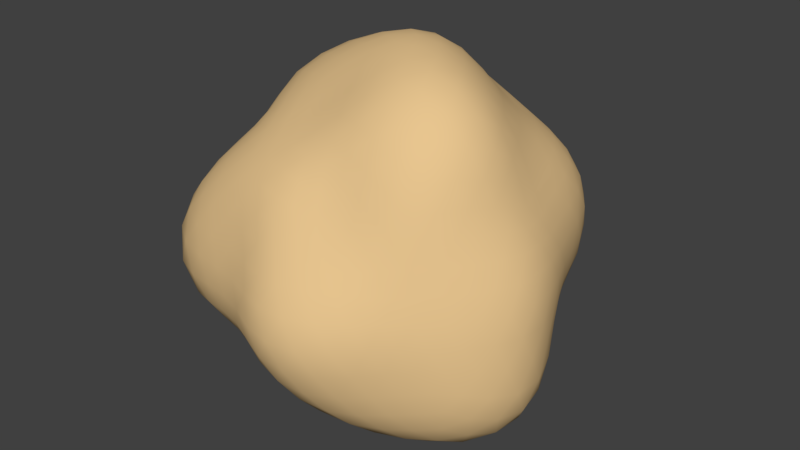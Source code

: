 # Source: boulder.blend  (saved by Blender 2.79.0; exported with 4.5.12 LTS)
import bpy
from mathutils import Matrix  # noqa: F401  (used for matrix-valued properties, if any)

bpy.ops.wm.read_factory_settings(use_empty=True)
scene = bpy.context.scene
scene.name = 'Scene'

# ---- collections
col_collection_1 = bpy.data.collections.new('Collection 1'); scene.collection.children.link(col_collection_1)

# ---- materials (node trees are filled in below, after node groups)
mat_boulder = bpy.data.materials.new('boulder')
mat_boulder.alpha_threshold = 0.0
mat_boulder.use_transparent_shadow = False
mat_boulder.diffuse_color = (0.8, 0.5555, 0.2746, 1.0)
mat_boulder.roughness = 0.5

# ---- material node trees

# ---- world
world_world = bpy.data.worlds.new('World'); scene.world = world_world
world_world.color = (0.05088, 0.05088, 0.05088)
world_world.use_sun_shadow = False
world_world.sun_shadow_jitter_overblur = 0.0
world_world.cycles.sampling_method = 'MANUAL'

# ---- meshes
me_boulder = bpy.data.meshes.new('boulder')
me_boulder.from_pydata([(0.0, 0.0, -1.017), (0.7725, -0.5612, -0.4774), (-0.2583, -0.7951, -0.418), (-0.7879, 0.0, -0.3939), (-0.2875, 0.8848, -0.4652), (0.6526, 0.4742, -0.4033), (0.2333, -0.718, 0.3775), (-0.6948, -0.5048, 0.4294), (-0.7006, 0.509, 0.433), (0.277, 0.8524, 0.4482), (0.8081, 0.0, 0.404), (0.0, 0.0, 1.035), (-0.2332, -0.7178, -0.4976), (-0.2022, -0.6223, -0.5706), (-0.1689, -0.5199, -0.6397), (-0.1371, -0.4221, -0.7181), (-0.1065, -0.3279, -0.8151), (-0.07331, -0.2256, -0.9148), (-0.03649, -0.1123, -0.9835), (0.09651, -0.07012, -0.9932), (0.2008, -0.1459, -0.9565), (0.3148, -0.2287, -0.9196), (0.4434, -0.3221, -0.8868), (0.5739, -0.4169, -0.8307), (0.6778, -0.4924, -0.7315), (0.7412, -0.5385, -0.6048), (0.6674, -0.6316, -0.4987), (0.5494, -0.7042, -0.5188), (0.4193, -0.779, -0.538), (0.2734, -0.8413, -0.5467), (0.1176, -0.8686, -0.533), (-0.0294, -0.8565, -0.4979), (-0.154, -0.8234, -0.4546), (0.7023, 0.3829, -0.434), (0.7764, 0.2821, -0.4799), (0.8631, 0.1567, -0.5334), (0.9353, -1.752e-08, -0.5781), (0.9633, -0.1748, -0.5953), (0.9279, -0.3367, -0.5735), (0.8554, -0.4658, -0.5287), (0.09854, 0.07159, -1.014), (0.207, 0.1504, -0.986), (0.3199, 0.2324, -0.9345), (0.4275, 0.3106, -0.855), (0.5138, 0.3733, -0.7436), (0.5711, 0.4149, -0.6159), (0.612, 0.4446, -0.4987), (-0.7196, 0.0, -0.4743), (-0.6488, 0.0, -0.5658), (-0.5755, 0.0, -0.6736), (-0.491, 0.0, -0.7945), (-0.3844, 0.0, -0.9085), (-0.2564, 0.0, -0.9879), (-0.1222, 0.0, -1.017), (-0.3479, -0.7327, -0.4401), (-0.4517, -0.6691, -0.4689), (-0.5699, -0.5963, -0.5016), (-0.6838, -0.4968, -0.5224), (-0.7597, -0.3657, -0.5127), (-0.7845, -0.2254, -0.4741), (-0.7852, -0.1019, -0.4296), (-0.2658, 0.818, -0.5676), (-0.2383, 0.7334, -0.673), (-0.2047, 0.6299, -0.7755), (-0.1657, 0.5099, -0.8676), (-0.1238, 0.3812, -0.9471), (-0.08049, 0.2477, -1.004), (-0.03812, 0.1173, -1.026), (-0.7561, 0.09802, -0.4137), (-0.7303, 0.2096, -0.4413), (-0.7024, 0.338, -0.474), (-0.657, 0.4774, -0.5019), (-0.5836, 0.6106, -0.5136), (-0.4861, 0.7197, -0.5045), (-0.3845, 0.8092, -0.4862), (-0.1703, 0.912, -0.5035), (-0.03119, 0.9129, -0.5306), (0.1183, 0.8738, -0.5362), (0.2618, 0.8058, -0.5237), (0.3903, 0.725, -0.5007), (0.4981, 0.6382, -0.4702), (0.5836, 0.5518, -0.4358), (0.853, -0.06407, 0.3279), (0.8999, -0.1388, 0.2364), (0.9329, -0.2215, 0.1256), (0.9392, -0.3052, -8.759e-09), (0.92, -0.3838, -0.1306), (0.8831, -0.4543, -0.2576), (0.8364, -0.5164, -0.3764), (0.7228, 0.4465, -0.3257), (0.7874, 0.4053, -0.2299), (0.834, 0.348, -0.1185), (0.8673, 0.2818, 8.759e-09), (0.8794, 0.2087, 0.1185), (0.8667, 0.1336, 0.2277), (0.8384, 0.06295, 0.3223), (0.1902, -0.7797, 0.3078), (0.1394, -0.8573, 0.2256), (0.07617, -0.9373, 0.1232), (-8.759e-09, -0.9927, -8.759e-09), (-0.08103, -0.9977, -0.1311), (-0.154, -0.9479, -0.2492), (-0.2131, -0.8742, -0.3448), (0.7262, -0.616, -0.3648), (0.6702, -0.6648, -0.245), (0.6107, -0.7114, -0.1229), (0.5418, -0.7457, 8.759e-09), (0.4638, -0.7613, 0.1169), (0.3814, -0.7562, 0.22), (0.3026, -0.7382, 0.306), (-0.7906, -0.4882, 0.356), (-0.8898, -0.4578, 0.2596), (-0.9764, -0.4073, 0.1385), (-1.025, -0.3329, -8.759e-09), (-1.01, -0.2399, -0.136), (-0.9404, -0.1451, -0.2469), (-0.8585, -0.0645, -0.33), (-0.3382, -0.8245, -0.3415), (-0.4287, -0.8497, -0.247), (-0.5189, -0.8515, -0.1306), (-0.5991, -0.8245, 8.759e-09), (-0.6621, -0.7713, 0.1331), (-0.6984, -0.6929, 0.2552), (-0.7062, -0.599, 0.3548), (-0.6798, 0.5765, 0.3416), (-0.6609, 0.6556, 0.2416), (-0.6362, 0.7411, 0.128), (-0.5943, 0.8179, -8.759e-09), (-0.5305, 0.8706, -0.1335), (-0.4491, 0.8901, -0.2586), (-0.3667, 0.8937, -0.37), (-0.8352, 0.0627, -0.3211), (-0.8845, 0.1364, -0.2323), (-0.9175, 0.2178, -0.1236), (-0.9193, 0.2987, 8.759e-09), (-0.8907, 0.3716, 0.1265), (-0.8369, 0.4306, 0.2443), (-0.7698, 0.4754, 0.3467), (0.3632, 0.8852, 0.3665), (0.4576, 0.9069, 0.2635), (0.5466, 0.897, 0.1375), (0.6151, 0.8466, -8.759e-09), (0.6593, 0.768, -0.1326), (0.677, 0.6717, -0.2475), (0.6636, 0.5627, -0.3335), (-0.2359, 0.9684, -0.3817), (-0.1719, 1.059, -0.2781), (-0.09176, 1.131, -0.1485), (8.759e-09, 1.14, 8.759e-09), (0.08864, 1.092, 0.1434), (0.1651, 1.017, 0.2671), (0.2275, 0.9339, 0.3682), (0.8013, -0.104, 0.4385), (0.7766, -0.2231, 0.4693), (0.7272, -0.35, 0.4908), (0.6503, -0.4725, 0.4968), (0.5463, -0.5717, 0.4808), (0.4288, -0.6352, 0.4452), (0.3217, -0.678, 0.4072), (0.1376, -0.7339, 0.4051), (0.02605, -0.7514, 0.4367), (-0.1015, -0.7511, 0.4609), (-0.2337, -0.7194, 0.4675), (-0.3656, -0.6789, 0.4689), (-0.4908, -0.6288, 0.4633), (-0.6027, -0.57, 0.4502), (-0.7293, -0.3976, 0.4507), (-0.7558, -0.2747, 0.4671), (-0.7902, -0.1436, 0.4883), (-0.8355, 1.752e-08, 0.5164), (-0.8515, 0.1547, 0.5263), (-0.8236, 0.2992, 0.509), (-0.7657, 0.4172, 0.4732), (-0.612, 0.5789, 0.4572), (-0.5114, 0.6553, 0.4829), (-0.3979, 0.739, 0.5104), (-0.2647, 0.8147, 0.5294), (-0.1173, 0.8664, 0.5316), (0.03007, 0.8777, 0.5102), (0.1622, 0.8677, 0.4791), (0.3726, 0.7842, 0.4712), (0.4706, 0.6968, 0.4884), (0.5652, 0.5914, 0.4975), (0.6457, 0.4691, 0.4933), (0.7045, 0.339, 0.4754), (0.7469, 0.2144, 0.4514), (0.7804, 0.1013, 0.427), (0.03729, -0.1148, 1.005), (0.07647, -0.2353, 0.9539), (0.1155, -0.3555, 0.8837), (0.1515, -0.4661, 0.793), (0.1801, -0.5543, 0.6822), (0.2012, -0.6194, 0.5679), (0.2183, -0.6719, 0.4656), (0.7646, 0.0, 0.5041), (0.7151, 0.0, 0.6239), (0.6432, 0.0, 0.7531), (0.5416, 0.0, 0.8763), (0.4106, 0.0, 0.9704), (0.266, 0.0, 1.025), (0.1254, 0.0, 1.043), (-0.09603, -0.06977, 0.9885), (-0.1928, -0.1401, 0.919), (-0.2857, -0.2075, 0.8348), (-0.3755, -0.2728, 0.7509), (-0.4654, -0.3381, 0.6733), (-0.5477, -0.3979, 0.5905), (-0.6239, -0.4533, 0.5085), (-0.1003, 0.07288, 1.031), (-0.2113, 0.1535, 1.007), (-0.3273, 0.2378, 0.956), (-0.4395, 0.3193, 0.8791), (-0.5376, 0.3906, 0.7781), (-0.6148, 0.4467, 0.6632), (-0.6666, 0.4843, 0.5436), (0.03905, 0.1202, 1.051), (0.08188, 0.252, 1.021), (0.1227, 0.3775, 0.938), (0.1573, 0.4842, 0.8237), (0.1887, 0.5806, 0.7147), (0.2221, 0.6836, 0.6272), (0.2522, 0.7762, 0.5383), (0.1755, 0.1275, 1.032), (0.3182, 0.1311, 0.9769), (0.2209, 0.2596, 0.9677), (0.4532, 0.1303, 0.8865), (0.3557, 0.2584, 0.8795), (0.2552, 0.378, 0.8574), (0.5683, 0.1253, 0.772), (0.478, 0.2512, 0.7735), (0.3802, 0.3707, 0.7606), (0.2818, 0.4799, 0.7383), (0.66, 0.118, 0.6507), (0.587, 0.2416, 0.6653), (0.5007, 0.3638, 0.6674), (0.4059, 0.4774, 0.6567), (0.3115, 0.5825, 0.641), (0.7285, 0.1096, 0.5329), (0.6789, 0.2297, 0.5576), (0.6144, 0.3557, 0.5756), (0.5329, 0.4786, 0.5807), (0.4392, 0.5893, 0.572), (0.3454, 0.6909, 0.5589), (-0.06743, 0.2075, 1.038), (-0.02682, 0.3485, 0.992), (-0.1827, 0.297, 0.9896), (0.01629, 0.4761, 0.8954), (-0.1427, 0.4392, 0.9235), (-0.2976, 0.3815, 0.9093), (0.05702, 0.5858, 0.7808), (-0.09734, 0.5675, 0.8246), (-0.2542, 0.515, 0.8226), (-0.4036, 0.4553, 0.8072), (0.09578, 0.6948, 0.6808), (-0.05281, 0.6884, 0.7238), (-0.2084, 0.6414, 0.7275), (-0.3564, 0.579, 0.7128), (-0.4935, 0.5138, 0.6916), (0.1315, 0.7918, 0.5809), (-0.009858, 0.7989, 0.6222), (-0.1649, 0.7708, 0.6394), (-0.3127, 0.7048, 0.6254), (-0.4447, 0.6281, 0.5991), (-0.5633, 0.5548, 0.5722), (-0.2061, 0.0, 0.9819), (-0.3277, 0.07933, 0.9571), (-0.3111, -0.07542, 0.9094), (-0.4538, 0.1648, 0.9075), (-0.4417, -1.567e-08, 0.8836), (-0.4105, -0.1493, 0.8213), (-0.5721, 0.2493, 0.828), (-0.5756, 0.08362, 0.833), (-0.5465, -0.07945, 0.7909), (-0.503, -0.2196, 0.7281), (-0.6677, 0.3233, 0.7203), (-0.6943, 0.1681, 0.749), (-0.6788, -1.662e-08, 0.7323), (-0.6322, -0.1532, 0.6818), (-0.5868, -0.2845, 0.6328), (-0.7311, 0.3794, 0.5963), (-0.7782, 0.2422, 0.6347), (-0.784, 0.08136, 0.6394), (-0.7458, -0.07743, 0.6081), (-0.6945, -0.2164, 0.5661), (-0.6582, -0.3419, 0.5365), (-0.06063, -0.1866, 0.9357), (-0.1566, -0.2541, 0.8485), (-0.02318, -0.3039, 0.8663), (-0.2498, -0.3196, 0.763), (-0.1195, -0.3677, 0.774), (0.01469, -0.4204, 0.7912), (-0.3441, -0.3876, 0.6875), (-0.2149, -0.4349, 0.6949), (-0.08285, -0.484, 0.7034), (0.05161, -0.5271, 0.7025), (-0.438, -0.4555, 0.6132), (-0.3118, -0.506, 0.6228), (-0.1792, -0.5516, 0.6254), (-0.0452, -0.5925, 0.6226), (0.08476, -0.6121, 0.5995), (-0.5241, -0.516, 0.532), (-0.4058, -0.5728, 0.5461), (-0.2757, -0.6212, 0.5508), (-0.1415, -0.6621, 0.5487), (-0.008137, -0.684, 0.532), (0.1133, -0.6799, 0.4983), (0.1733, -0.1259, 1.02), (0.2214, -0.2602, 0.9696), (0.328, -0.1352, 1.007), (0.2635, -0.3902, 0.8851), (0.3843, -0.2792, 0.9498), (0.4844, -0.1394, 0.9474), (0.293, -0.4986, 0.7672), (0.4223, -0.4116, 0.8445), (0.5396, -0.2838, 0.8731), (0.6149, -0.1359, 0.8355), (0.3082, -0.5765, 0.6343), (0.4372, -0.514, 0.7074), (0.564, -0.4098, 0.7521), (0.6564, -0.2704, 0.7443), (0.7036, -0.126, 0.6939), (0.3159, -0.6324, 0.5111), (0.4358, -0.5848, 0.5676), (0.5621, -0.5048, 0.6127), (0.6637, -0.3843, 0.622), (0.7276, -0.2463, 0.598), (0.7579, -0.1141, 0.5545), (0.8085, 0.1743, 0.3409), (0.8333, 0.2555, 0.2407), (0.7769, 0.3007, 0.3628), (0.8404, 0.3384, 0.1247), (0.8008, 0.395, 0.2569), (0.7362, 0.4416, 0.3852), (0.8234, 0.4152, -0.0001782), (0.8035, 0.4871, 0.1329), (0.756, 0.5492, 0.2727), (0.6718, 0.5848, 0.3996), (0.7875, 0.482, -0.1242), (0.7798, 0.5666, -8.59e-05), (0.7482, 0.6451, 0.1397), (0.6782, 0.6957, 0.2794), (0.5785, 0.7099, 0.3986), (0.7358, 0.5346, -0.2391), (0.7362, 0.6293, -0.1301), (0.7112, 0.7169, 2.251e-05), (0.6564, 0.7836, 0.1408), (0.5723, 0.815, 0.2748), (0.4712, 0.8095, 0.3858), (0.09608, 0.947, 0.3921), (0.01643, 1.022, 0.2822), (-0.05251, 0.9444, 0.4116), (-0.07489, 1.081, 0.1493), (-0.1447, 0.9952, 0.2892), (-0.2084, 0.9055, 0.4167), (-0.1696, 1.098, 0.0002532), (-0.2397, 1.019, 0.1482), (-0.3006, 0.9252, 0.2839), (-0.354, 0.8322, 0.4056), (-0.2533, 1.057, -0.1455), (-0.3275, 1.008, 0.000142), (-0.3883, 0.9253, 0.142), (-0.4382, 0.8335, 0.2708), (-0.4797, 0.7436, 0.3852), (-0.3173, 0.9764, -0.2693), (-0.3986, 0.9612, -0.1395), (-0.4671, 0.9079, 4.764e-05), (-0.5188, 0.8285, 0.1346), (-0.5577, 0.7417, 0.2562), (-0.5866, 0.6558, 0.3626), (-0.8339, 0.3679, 0.3755), (-0.889, 0.3051, 0.2595), (-0.8825, 0.2336, 0.3974), (-0.9244, 0.2315, 0.1312), (-0.9217, 0.1581, 0.269), (-0.8953, 0.07899, 0.4031), (-0.9403, 0.1529, -0.0001083), (-0.9475, 0.07909, 0.1345), (-0.927, -8.034e-08, 0.2705), (-0.8704, -0.07683, 0.392), (-0.9368, 0.07419, -0.1263), (-0.9673, -3.608e-07, -7.722e-05), (-0.9622, -0.0803, 0.1366), (-0.9131, -0.1567, 0.2665), (-0.8386, -0.2221, 0.3778), (-0.9056, -4.046e-07, -0.238), (-0.9709, -0.07686, -0.1308), (-0.998, -0.1621, 2.682e-05), (-0.974, -0.2437, 0.1383), (-0.9082, -0.3115, 0.265), (-0.821, -0.3622, 0.3697), (-0.5942, -0.6643, 0.3673), (-0.5625, -0.7481, 0.2584), (-0.463, -0.7175, 0.3719), (-0.5074, -0.8101, 0.1316), (-0.4141, -0.7873, 0.2559), (-0.3231, -0.7594, 0.3704), (-0.4393, -0.8537, -9.193e-05), (-0.3525, -0.8396, 0.1288), (-0.2666, -0.8204, 0.2518), (-0.1825, -0.7936, 0.3656), (-0.3662, -0.8828, -0.1284), (-0.2887, -0.8884, -0.0001576), (-0.2064, -0.8782, 0.1276), (-0.1246, -0.8589, 0.2497), (-0.04496, -0.8157, 0.3559), (-0.2886, -0.8883, -0.2454), (-0.223, -0.9308, -0.1286), (-0.1459, -0.9458, -9.896e-05), (-0.06385, -0.9278, 0.128), (0.01458, -0.8737, 0.2413), (0.08205, -0.8024, 0.3325), (0.4015, -0.6909, 0.3294), (0.4861, -0.6933, 0.2338), (0.515, -0.6325, 0.3553), (0.5691, -0.6799, 0.122), (0.598, -0.6139, 0.2466), (0.6269, -0.5459, 0.3731), (0.6504, -0.6558, -0.000176), (0.6811, -0.5874, 0.1272), (0.7056, -0.5127, 0.2546), (0.7214, -0.4327, 0.3775), (0.7252, -0.6199, -0.1282), (0.763, -0.5544, -0.0001372), (0.7876, -0.4775, 0.1302), (0.7978, -0.3936, 0.2559), (0.7917, -0.3065, 0.3697), (0.7845, -0.57, -0.2546), (0.832, -0.5093, -0.131), (0.863, -0.4353, -7.889e-05), (0.8751, -0.3525, 0.1299), (0.8642, -0.2651, 0.2495), (0.8353, -0.1803, 0.3522), (0.3161, 0.9729, 0.2683), (0.4105, 0.99, 0.1435), (0.2535, 1.058, 0.1456), (0.4949, 0.9622, -0.0001878), (0.3445, 1.06, -0.0002737), (0.1738, 1.124, -0.0003149), (0.5578, 0.8912, -0.1448), (0.4228, 1.008, -0.1547), (0.2586, 1.099, -0.1598), (0.07945, 1.145, -0.1581), (0.5929, 0.7888, -0.2724), (0.4755, 0.9048, -0.2939), (0.3272, 1.007, -0.3088), (0.1568, 1.077, -0.3128), (-0.01733, 1.095, -0.3022), (0.5927, 0.6627, -0.3663), (0.4951, 0.7676, -0.3976), (0.3687, 0.8671, -0.4225), (0.219, 0.9512, -0.4376), (0.05591, 1.002, -0.4367), (-0.1018, 1.006, -0.4163), (-0.756, 0.5492, 0.2455), (-0.7447, 0.6366, 0.1316), (-0.8325, 0.5096, 0.1311), (-0.7192, 0.7248, -4.822e-05), (-0.8247, 0.5992, -4.618e-05), (-0.8886, 0.4483, 1.067e-05), (-0.6575, 0.7849, -0.141), (-0.7824, 0.6746, -0.1462), (-0.8651, 0.5246, -0.1431), (-0.9015, 0.3632, -0.1338), (-0.565, 0.8048, -0.2714), (-0.6881, 0.7059, -0.2835), (-0.7873, 0.572, -0.2839), (-0.8419, 0.4154, -0.27), (-0.8659, 0.2656, -0.25), (-0.4715, 0.8101, -0.3861), (-0.5821, 0.7142, -0.401), (-0.6829, 0.5945, -0.4061), (-0.7501, 0.4499, -0.3924), (-0.7861, 0.3043, -0.3671), (-0.809, 0.1745, -0.3411), (-0.8142, -0.5916, 0.264), (-0.9243, -0.5659, 0.1451), (-0.811, -0.6931, 0.1429), (-1.009, -0.5094, -0.0002984), (-0.919, -0.6677, -0.0003237), (-0.7666, -0.7725, -0.000202), (-1.029, -0.4148, -0.1528), (-0.9813, -0.5952, -0.1624), (-0.8529, -0.7352, -0.1594), (-0.6819, -0.8138, -0.1462), (-0.9649, -0.2964, -0.2786), (-0.957, -0.4726, -0.3068), (-0.8752, -0.6359, -0.3155), (-0.73, -0.7486, -0.3006), (-0.5694, -0.8109, -0.2735), (-0.8694, -0.1878, -0.3665), (-0.8752, -0.3391, -0.4085), (-0.832, -0.4992, -0.435), (-0.7246, -0.6307, -0.4307), (-0.5846, -0.7173, -0.4028), (-0.451, -0.7751, -0.3695), (0.2632, -0.8101, 0.2242), (0.2159, -0.9013, 0.1246), (0.3472, -0.837, 0.1219), (0.1524, -0.9876, 1.64e-06), (0.3024, -0.9308, 5.071e-05), (0.4326, -0.8404, 0.0001254), (0.07095, -1.026, -0.1417), (0.2345, -0.9971, -0.1449), (0.3833, -0.9131, -0.1401), (0.5054, -0.8069, -0.1311), (-0.01609, -0.9949, -0.2746), (0.145, -0.997, -0.2897), (0.3059, -0.9416, -0.2889), (0.4451, -0.8467, -0.2751), (0.5624, -0.748, -0.2583), (-0.09331, -0.9184, -0.3803), (0.05257, -0.9454, -0.412), (0.2136, -0.9279, -0.4269), (0.3668, -0.8625, -0.4203), (0.4995, -0.7743, -0.4011), (0.6172, -0.6903, -0.3815), (0.8927, -1.507e-08, 0.2347), (0.9458, -0.07489, 0.1275), (0.9196, 0.07284, 0.1241), (0.9794, -0.1591, 1.782e-05), (0.9646, -1.567e-08, 8.435e-05), (0.9185, 0.1494, 0.0001589), (0.9801, -0.2452, -0.1391), (0.9881, -0.08244, -0.1403), (0.9462, 0.07899, -0.1343), (0.8872, 0.2223, -0.1259), (0.957, -0.3281, -0.2792), (0.9957, -0.1707, -0.2905), (0.968, -3.324e-08, -0.2825), (0.9055, 0.1554, -0.2643), (0.8389, 0.2881, -0.2449), (0.9201, -0.4054, -0.4141), (0.9836, -0.26, -0.4425), (0.9882, -0.08708, -0.4447), (0.9323, 0.08221, -0.4197), (0.8516, 0.2255, -0.3835), (0.7762, 0.3427, -0.3497), (0.5242, 0.5161, -0.5321), (0.4594, 0.4779, -0.6433), (0.418, 0.5902, -0.5628), (0.3795, 0.4279, -0.7588), (0.3308, 0.5371, -0.6611), (0.2945, 0.6636, -0.5886), (0.2818, 0.361, -0.861), (0.2356, 0.4771, -0.7621), (0.1938, 0.5965, -0.6764), (0.157, 0.7342, -0.6089), (0.1739, 0.2826, -0.9422), (0.1329, 0.409, -0.8602), (0.09076, 0.5295, -0.7695), (0.05051, 0.6594, -0.6933), (0.009784, 0.7941, -0.6183), (0.06484, 0.1996, -0.9992), (0.02548, 0.3322, -0.9458), (-0.01583, 0.4602, -0.8656), (-0.05713, 0.5869, -0.7823), (-0.09811, 0.7122, -0.698), (-0.1367, 0.8239, -0.6047), (-0.3691, 0.7378, -0.5972), (-0.3474, 0.6489, -0.7147), (-0.4747, 0.6367, -0.6184), (-0.3158, 0.5371, -0.8267), (-0.4528, 0.5323, -0.7327), (-0.5638, 0.5063, -0.6145), (-0.2759, 0.4083, -0.9261), (-0.4205, 0.4099, -0.841), (-0.5355, 0.389, -0.7139), (-0.6239, 0.3612, -0.5844), (-0.2278, 0.2676, -0.9973), (-0.3759, 0.2731, -0.929), (-0.4976, 0.2616, -0.8051), (-0.5865, 0.2414, -0.6647), (-0.6594, 0.223, -0.5415), (-0.1745, 0.1268, -1.026), (-0.319, 0.1315, -0.9793), (-0.4466, 0.1283, -0.8736), (-0.5434, 0.1197, -0.7382), (-0.618, 0.1103, -0.6091), (-0.6871, 0.1032, -0.5023), (-0.7074, -0.1063, -0.5173), (-0.6235, -0.1113, -0.6145), (-0.6886, -0.233, -0.5657), (-0.5313, -0.117, -0.7216), (-0.5789, -0.2383, -0.6561), (-0.6305, -0.3651, -0.5907), (-0.4241, -0.1217, -0.8297), (-0.4594, -0.2414, -0.7433), (-0.4903, -0.3562, -0.6535), (-0.5295, -0.4756, -0.577), (-0.2991, -0.1232, -0.9187), (-0.3326, -0.2416, -0.8226), (-0.3552, -0.3464, -0.7106), (-0.382, -0.4495, -0.6182), (-0.4177, -0.5607, -0.5439), (-0.1645, -0.1195, -0.9688), (-0.2012, -0.2367, -0.8827), (-0.2283, -0.3386, -0.7681), (-0.2538, -0.4327, -0.6654), (-0.2849, -0.5333, -0.5865), (-0.3189, -0.6384, -0.516), (0.6752, 0.3506, -0.5504), (0.7585, 0.2362, -0.6186), (0.6425, 0.3112, -0.6931), (0.8383, 0.08694, -0.6839), (0.7134, 0.1726, -0.7696), (0.5722, 0.2493, -0.828), (0.8846, -0.0917, -0.7219), (0.7598, -4.82e-07, -0.8198), (0.6111, 0.08871, -0.8844), (0.4602, 0.167, -0.9201), (0.8749, -0.2721, -0.714), (0.7674, -0.1856, -0.828), (0.6208, -0.0901, -0.8983), (0.4702, -7.38e-07, -0.94), (0.3319, 0.08034, -0.9694), (0.8182, -0.4242, -0.6676), (0.735, -0.3555, -0.793), (0.6058, -0.2638, -0.8767), (0.4609, -0.1673, -0.9216), (0.328, -0.07941, -0.9581), (0.2082, -5.632e-07, -0.9918), (-0.123, -0.7397, -0.5425), (-0.08765, -0.6338, -0.6208), (0.009347, -0.7648, -0.5954), (-0.05105, -0.521, -0.6944), (0.04981, -0.6506, -0.684), (0.1649, -0.7707, -0.6393), (-0.01447, -0.4129, -0.777), (0.09008, -0.5256, -0.7639), (0.2108, -0.6488, -0.7359), (0.328, -0.7393, -0.6562), (0.02324, -0.3046, -0.8682), (0.1295, -0.3986, -0.8386), (0.252, -0.5106, -0.8155), (0.3782, -0.6146, -0.7567), (0.481, -0.6796, -0.6485), (0.06134, -0.1888, -0.9464), (0.1671, -0.2714, -0.9052), (0.2865, -0.3671, -0.8755), (0.4175, -0.4712, -0.8353), (0.5361, -0.5585, -0.7518), (0.6191, -0.6103, -0.6295)], [], [(0, 19, 18), (1, 25, 39), (0, 18, 53), (0, 53, 67), (0, 67, 40), (1, 39, 88), (2, 32, 102), (3, 60, 116), (4, 74, 130), (5, 81, 144), (1, 88, 103), (2, 102, 117), (3, 116, 131), (4, 130, 145), (5, 144, 89), (6, 158, 193), (7, 165, 207), (8, 172, 214), (9, 179, 221), (10, 186, 194), (200, 215, 11), (199, 222, 200), (198, 223, 199), (197, 225, 198), (196, 228, 197), (195, 232, 196), (194, 237, 195), (200, 222, 215), (222, 216, 215), (199, 223, 222), (223, 224, 222), (222, 224, 216), (224, 217, 216), (198, 225, 223), (225, 226, 223), (223, 226, 224), (226, 227, 224), (224, 227, 217), (227, 218, 217), (197, 228, 225), (228, 229, 225), (225, 229, 226), (229, 230, 226), (226, 230, 227), (230, 231, 227), (227, 231, 218), (231, 219, 218), (196, 232, 228), (232, 233, 228), (228, 233, 229), (233, 234, 229), (229, 234, 230), (234, 235, 230), (230, 235, 231), (235, 236, 231), (231, 236, 219), (236, 220, 219), (195, 237, 232), (237, 238, 232), (232, 238, 233), (238, 239, 233), (233, 239, 234), (239, 240, 234), (234, 240, 235), (240, 241, 235), (235, 241, 236), (241, 242, 236), (236, 242, 220), (242, 221, 220), (194, 186, 237), (186, 185, 237), (237, 185, 238), (185, 184, 238), (238, 184, 239), (184, 183, 239), (239, 183, 240), (183, 182, 240), (240, 182, 241), (182, 181, 241), (241, 181, 242), (181, 180, 242), (242, 180, 221), (180, 9, 221), (215, 208, 11), (216, 243, 215), (217, 244, 216), (218, 246, 217), (219, 249, 218), (220, 253, 219), (221, 258, 220), (215, 243, 208), (243, 209, 208), (216, 244, 243), (244, 245, 243), (243, 245, 209), (245, 210, 209), (217, 246, 244), (246, 247, 244), (244, 247, 245), (247, 248, 245), (245, 248, 210), (248, 211, 210), (218, 249, 246), (249, 250, 246), (246, 250, 247), (250, 251, 247), (247, 251, 248), (251, 252, 248), (248, 252, 211), (252, 212, 211), (219, 253, 249), (253, 254, 249), (249, 254, 250), (254, 255, 250), (250, 255, 251), (255, 256, 251), (251, 256, 252), (256, 257, 252), (252, 257, 212), (257, 213, 212), (220, 258, 253), (258, 259, 253), (253, 259, 254), (259, 260, 254), (254, 260, 255), (260, 261, 255), (255, 261, 256), (261, 262, 256), (256, 262, 257), (262, 263, 257), (257, 263, 213), (263, 214, 213), (221, 179, 258), (179, 178, 258), (258, 178, 259), (178, 177, 259), (259, 177, 260), (177, 176, 260), (260, 176, 261), (176, 175, 261), (261, 175, 262), (175, 174, 262), (262, 174, 263), (174, 173, 263), (263, 173, 214), (173, 8, 214), (208, 201, 11), (209, 264, 208), (210, 265, 209), (211, 267, 210), (212, 270, 211), (213, 274, 212), (214, 279, 213), (208, 264, 201), (264, 202, 201), (209, 265, 264), (265, 266, 264), (264, 266, 202), (266, 203, 202), (210, 267, 265), (267, 268, 265), (265, 268, 266), (268, 269, 266), (266, 269, 203), (269, 204, 203), (211, 270, 267), (270, 271, 267), (267, 271, 268), (271, 272, 268), (268, 272, 269), (272, 273, 269), (269, 273, 204), (273, 205, 204), (212, 274, 270), (274, 275, 270), (270, 275, 271), (275, 276, 271), (271, 276, 272), (276, 277, 272), (272, 277, 273), (277, 278, 273), (273, 278, 205), (278, 206, 205), (213, 279, 274), (279, 280, 274), (274, 280, 275), (280, 281, 275), (275, 281, 276), (281, 282, 276), (276, 282, 277), (282, 283, 277), (277, 283, 278), (283, 284, 278), (278, 284, 206), (284, 207, 206), (214, 172, 279), (172, 171, 279), (279, 171, 280), (171, 170, 280), (280, 170, 281), (170, 169, 281), (281, 169, 282), (169, 168, 282), (282, 168, 283), (168, 167, 283), (283, 167, 284), (167, 166, 284), (284, 166, 207), (166, 7, 207), (201, 187, 11), (202, 285, 201), (203, 286, 202), (204, 288, 203), (205, 291, 204), (206, 295, 205), (207, 300, 206), (201, 285, 187), (285, 188, 187), (202, 286, 285), (286, 287, 285), (285, 287, 188), (287, 189, 188), (203, 288, 286), (288, 289, 286), (286, 289, 287), (289, 290, 287), (287, 290, 189), (290, 190, 189), (204, 291, 288), (291, 292, 288), (288, 292, 289), (292, 293, 289), (289, 293, 290), (293, 294, 290), (290, 294, 190), (294, 191, 190), (205, 295, 291), (295, 296, 291), (291, 296, 292), (296, 297, 292), (292, 297, 293), (297, 298, 293), (293, 298, 294), (298, 299, 294), (294, 299, 191), (299, 192, 191), (206, 300, 295), (300, 301, 295), (295, 301, 296), (301, 302, 296), (296, 302, 297), (302, 303, 297), (297, 303, 298), (303, 304, 298), (298, 304, 299), (304, 305, 299), (299, 305, 192), (305, 193, 192), (207, 165, 300), (165, 164, 300), (300, 164, 301), (164, 163, 301), (301, 163, 302), (163, 162, 302), (302, 162, 303), (162, 161, 303), (303, 161, 304), (161, 160, 304), (304, 160, 305), (160, 159, 305), (305, 159, 193), (159, 6, 193), (187, 200, 11), (188, 306, 187), (189, 307, 188), (190, 309, 189), (191, 312, 190), (192, 316, 191), (193, 321, 192), (187, 306, 200), (306, 199, 200), (188, 307, 306), (307, 308, 306), (306, 308, 199), (308, 198, 199), (189, 309, 307), (309, 310, 307), (307, 310, 308), (310, 311, 308), (308, 311, 198), (311, 197, 198), (190, 312, 309), (312, 313, 309), (309, 313, 310), (313, 314, 310), (310, 314, 311), (314, 315, 311), (311, 315, 197), (315, 196, 197), (191, 316, 312), (316, 317, 312), (312, 317, 313), (317, 318, 313), (313, 318, 314), (318, 319, 314), (314, 319, 315), (319, 320, 315), (315, 320, 196), (320, 195, 196), (192, 321, 316), (321, 322, 316), (316, 322, 317), (322, 323, 317), (317, 323, 318), (323, 324, 318), (318, 324, 319), (324, 325, 319), (319, 325, 320), (325, 326, 320), (320, 326, 195), (326, 194, 195), (193, 158, 321), (158, 157, 321), (321, 157, 322), (157, 156, 322), (322, 156, 323), (156, 155, 323), (323, 155, 324), (155, 154, 324), (324, 154, 325), (154, 153, 325), (325, 153, 326), (153, 152, 326), (326, 152, 194), (152, 10, 194), (95, 186, 10), (94, 327, 95), (93, 328, 94), (92, 330, 93), (91, 333, 92), (90, 337, 91), (89, 342, 90), (95, 327, 186), (327, 185, 186), (94, 328, 327), (328, 329, 327), (327, 329, 185), (329, 184, 185), (93, 330, 328), (330, 331, 328), (328, 331, 329), (331, 332, 329), (329, 332, 184), (332, 183, 184), (92, 333, 330), (333, 334, 330), (330, 334, 331), (334, 335, 331), (331, 335, 332), (335, 336, 332), (332, 336, 183), (336, 182, 183), (91, 337, 333), (337, 338, 333), (333, 338, 334), (338, 339, 334), (334, 339, 335), (339, 340, 335), (335, 340, 336), (340, 341, 336), (336, 341, 182), (341, 181, 182), (90, 342, 337), (342, 343, 337), (337, 343, 338), (343, 344, 338), (338, 344, 339), (344, 345, 339), (339, 345, 340), (345, 346, 340), (340, 346, 341), (346, 347, 341), (341, 347, 181), (347, 180, 181), (89, 144, 342), (144, 143, 342), (342, 143, 343), (143, 142, 343), (343, 142, 344), (142, 141, 344), (344, 141, 345), (141, 140, 345), (345, 140, 346), (140, 139, 346), (346, 139, 347), (139, 138, 347), (347, 138, 180), (138, 9, 180), (151, 179, 9), (150, 348, 151), (149, 349, 150), (148, 351, 149), (147, 354, 148), (146, 358, 147), (145, 363, 146), (151, 348, 179), (348, 178, 179), (150, 349, 348), (349, 350, 348), (348, 350, 178), (350, 177, 178), (149, 351, 349), (351, 352, 349), (349, 352, 350), (352, 353, 350), (350, 353, 177), (353, 176, 177), (148, 354, 351), (354, 355, 351), (351, 355, 352), (355, 356, 352), (352, 356, 353), (356, 357, 353), (353, 357, 176), (357, 175, 176), (147, 358, 354), (358, 359, 354), (354, 359, 355), (359, 360, 355), (355, 360, 356), (360, 361, 356), (356, 361, 357), (361, 362, 357), (357, 362, 175), (362, 174, 175), (146, 363, 358), (363, 364, 358), (358, 364, 359), (364, 365, 359), (359, 365, 360), (365, 366, 360), (360, 366, 361), (366, 367, 361), (361, 367, 362), (367, 368, 362), (362, 368, 174), (368, 173, 174), (145, 130, 363), (130, 129, 363), (363, 129, 364), (129, 128, 364), (364, 128, 365), (128, 127, 365), (365, 127, 366), (127, 126, 366), (366, 126, 367), (126, 125, 367), (367, 125, 368), (125, 124, 368), (368, 124, 173), (124, 8, 173), (137, 172, 8), (136, 369, 137), (135, 370, 136), (134, 372, 135), (133, 375, 134), (132, 379, 133), (131, 384, 132), (137, 369, 172), (369, 171, 172), (136, 370, 369), (370, 371, 369), (369, 371, 171), (371, 170, 171), (135, 372, 370), (372, 373, 370), (370, 373, 371), (373, 374, 371), (371, 374, 170), (374, 169, 170), (134, 375, 372), (375, 376, 372), (372, 376, 373), (376, 377, 373), (373, 377, 374), (377, 378, 374), (374, 378, 169), (378, 168, 169), (133, 379, 375), (379, 380, 375), (375, 380, 376), (380, 381, 376), (376, 381, 377), (381, 382, 377), (377, 382, 378), (382, 383, 378), (378, 383, 168), (383, 167, 168), (132, 384, 379), (384, 385, 379), (379, 385, 380), (385, 386, 380), (380, 386, 381), (386, 387, 381), (381, 387, 382), (387, 388, 382), (382, 388, 383), (388, 389, 383), (383, 389, 167), (389, 166, 167), (131, 116, 384), (116, 115, 384), (384, 115, 385), (115, 114, 385), (385, 114, 386), (114, 113, 386), (386, 113, 387), (113, 112, 387), (387, 112, 388), (112, 111, 388), (388, 111, 389), (111, 110, 389), (389, 110, 166), (110, 7, 166), (123, 165, 7), (122, 390, 123), (121, 391, 122), (120, 393, 121), (119, 396, 120), (118, 400, 119), (117, 405, 118), (123, 390, 165), (390, 164, 165), (122, 391, 390), (391, 392, 390), (390, 392, 164), (392, 163, 164), (121, 393, 391), (393, 394, 391), (391, 394, 392), (394, 395, 392), (392, 395, 163), (395, 162, 163), (120, 396, 393), (396, 397, 393), (393, 397, 394), (397, 398, 394), (394, 398, 395), (398, 399, 395), (395, 399, 162), (399, 161, 162), (119, 400, 396), (400, 401, 396), (396, 401, 397), (401, 402, 397), (397, 402, 398), (402, 403, 398), (398, 403, 399), (403, 404, 399), (399, 404, 161), (404, 160, 161), (118, 405, 400), (405, 406, 400), (400, 406, 401), (406, 407, 401), (401, 407, 402), (407, 408, 402), (402, 408, 403), (408, 409, 403), (403, 409, 404), (409, 410, 404), (404, 410, 160), (410, 159, 160), (117, 102, 405), (102, 101, 405), (405, 101, 406), (101, 100, 406), (406, 100, 407), (100, 99, 407), (407, 99, 408), (99, 98, 408), (408, 98, 409), (98, 97, 409), (409, 97, 410), (97, 96, 410), (410, 96, 159), (96, 6, 159), (109, 158, 6), (108, 411, 109), (107, 412, 108), (106, 414, 107), (105, 417, 106), (104, 421, 105), (103, 426, 104), (109, 411, 158), (411, 157, 158), (108, 412, 411), (412, 413, 411), (411, 413, 157), (413, 156, 157), (107, 414, 412), (414, 415, 412), (412, 415, 413), (415, 416, 413), (413, 416, 156), (416, 155, 156), (106, 417, 414), (417, 418, 414), (414, 418, 415), (418, 419, 415), (415, 419, 416), (419, 420, 416), (416, 420, 155), (420, 154, 155), (105, 421, 417), (421, 422, 417), (417, 422, 418), (422, 423, 418), (418, 423, 419), (423, 424, 419), (419, 424, 420), (424, 425, 420), (420, 425, 154), (425, 153, 154), (104, 426, 421), (426, 427, 421), (421, 427, 422), (427, 428, 422), (422, 428, 423), (428, 429, 423), (423, 429, 424), (429, 430, 424), (424, 430, 425), (430, 431, 425), (425, 431, 153), (431, 152, 153), (103, 88, 426), (88, 87, 426), (426, 87, 427), (87, 86, 427), (427, 86, 428), (86, 85, 428), (428, 85, 429), (85, 84, 429), (429, 84, 430), (84, 83, 430), (430, 83, 431), (83, 82, 431), (431, 82, 152), (82, 10, 152), (138, 151, 9), (139, 432, 138), (140, 433, 139), (141, 435, 140), (142, 438, 141), (143, 442, 142), (144, 447, 143), (138, 432, 151), (432, 150, 151), (139, 433, 432), (433, 434, 432), (432, 434, 150), (434, 149, 150), (140, 435, 433), (435, 436, 433), (433, 436, 434), (436, 437, 434), (434, 437, 149), (437, 148, 149), (141, 438, 435), (438, 439, 435), (435, 439, 436), (439, 440, 436), (436, 440, 437), (440, 441, 437), (437, 441, 148), (441, 147, 148), (142, 442, 438), (442, 443, 438), (438, 443, 439), (443, 444, 439), (439, 444, 440), (444, 445, 440), (440, 445, 441), (445, 446, 441), (441, 446, 147), (446, 146, 147), (143, 447, 442), (447, 448, 442), (442, 448, 443), (448, 449, 443), (443, 449, 444), (449, 450, 444), (444, 450, 445), (450, 451, 445), (445, 451, 446), (451, 452, 446), (446, 452, 146), (452, 145, 146), (144, 81, 447), (81, 80, 447), (447, 80, 448), (80, 79, 448), (448, 79, 449), (79, 78, 449), (449, 78, 450), (78, 77, 450), (450, 77, 451), (77, 76, 451), (451, 76, 452), (76, 75, 452), (452, 75, 145), (75, 4, 145), (124, 137, 8), (125, 453, 124), (126, 454, 125), (127, 456, 126), (128, 459, 127), (129, 463, 128), (130, 468, 129), (124, 453, 137), (453, 136, 137), (125, 454, 453), (454, 455, 453), (453, 455, 136), (455, 135, 136), (126, 456, 454), (456, 457, 454), (454, 457, 455), (457, 458, 455), (455, 458, 135), (458, 134, 135), (127, 459, 456), (459, 460, 456), (456, 460, 457), (460, 461, 457), (457, 461, 458), (461, 462, 458), (458, 462, 134), (462, 133, 134), (128, 463, 459), (463, 464, 459), (459, 464, 460), (464, 465, 460), (460, 465, 461), (465, 466, 461), (461, 466, 462), (466, 467, 462), (462, 467, 133), (467, 132, 133), (129, 468, 463), (468, 469, 463), (463, 469, 464), (469, 470, 464), (464, 470, 465), (470, 471, 465), (465, 471, 466), (471, 472, 466), (466, 472, 467), (472, 473, 467), (467, 473, 132), (473, 131, 132), (130, 74, 468), (74, 73, 468), (468, 73, 469), (73, 72, 469), (469, 72, 470), (72, 71, 470), (470, 71, 471), (71, 70, 471), (471, 70, 472), (70, 69, 472), (472, 69, 473), (69, 68, 473), (473, 68, 131), (68, 3, 131), (110, 123, 7), (111, 474, 110), (112, 475, 111), (113, 477, 112), (114, 480, 113), (115, 484, 114), (116, 489, 115), (110, 474, 123), (474, 122, 123), (111, 475, 474), (475, 476, 474), (474, 476, 122), (476, 121, 122), (112, 477, 475), (477, 478, 475), (475, 478, 476), (478, 479, 476), (476, 479, 121), (479, 120, 121), (113, 480, 477), (480, 481, 477), (477, 481, 478), (481, 482, 478), (478, 482, 479), (482, 483, 479), (479, 483, 120), (483, 119, 120), (114, 484, 480), (484, 485, 480), (480, 485, 481), (485, 486, 481), (481, 486, 482), (486, 487, 482), (482, 487, 483), (487, 488, 483), (483, 488, 119), (488, 118, 119), (115, 489, 484), (489, 490, 484), (484, 490, 485), (490, 491, 485), (485, 491, 486), (491, 492, 486), (486, 492, 487), (492, 493, 487), (487, 493, 488), (493, 494, 488), (488, 494, 118), (494, 117, 118), (116, 60, 489), (60, 59, 489), (489, 59, 490), (59, 58, 490), (490, 58, 491), (58, 57, 491), (491, 57, 492), (57, 56, 492), (492, 56, 493), (56, 55, 493), (493, 55, 494), (55, 54, 494), (494, 54, 117), (54, 2, 117), (96, 109, 6), (97, 495, 96), (98, 496, 97), (99, 498, 98), (100, 501, 99), (101, 505, 100), (102, 510, 101), (96, 495, 109), (495, 108, 109), (97, 496, 495), (496, 497, 495), (495, 497, 108), (497, 107, 108), (98, 498, 496), (498, 499, 496), (496, 499, 497), (499, 500, 497), (497, 500, 107), (500, 106, 107), (99, 501, 498), (501, 502, 498), (498, 502, 499), (502, 503, 499), (499, 503, 500), (503, 504, 500), (500, 504, 106), (504, 105, 106), (100, 505, 501), (505, 506, 501), (501, 506, 502), (506, 507, 502), (502, 507, 503), (507, 508, 503), (503, 508, 504), (508, 509, 504), (504, 509, 105), (509, 104, 105), (101, 510, 505), (510, 511, 505), (505, 511, 506), (511, 512, 506), (506, 512, 507), (512, 513, 507), (507, 513, 508), (513, 514, 508), (508, 514, 509), (514, 515, 509), (509, 515, 104), (515, 103, 104), (102, 32, 510), (32, 31, 510), (510, 31, 511), (31, 30, 511), (511, 30, 512), (30, 29, 512), (512, 29, 513), (29, 28, 513), (513, 28, 514), (28, 27, 514), (514, 27, 515), (27, 26, 515), (515, 26, 103), (26, 1, 103), (82, 95, 10), (83, 516, 82), (84, 517, 83), (85, 519, 84), (86, 522, 85), (87, 526, 86), (88, 531, 87), (82, 516, 95), (516, 94, 95), (83, 517, 516), (517, 518, 516), (516, 518, 94), (518, 93, 94), (84, 519, 517), (519, 520, 517), (517, 520, 518), (520, 521, 518), (518, 521, 93), (521, 92, 93), (85, 522, 519), (522, 523, 519), (519, 523, 520), (523, 524, 520), (520, 524, 521), (524, 525, 521), (521, 525, 92), (525, 91, 92), (86, 526, 522), (526, 527, 522), (522, 527, 523), (527, 528, 523), (523, 528, 524), (528, 529, 524), (524, 529, 525), (529, 530, 525), (525, 530, 91), (530, 90, 91), (87, 531, 526), (531, 532, 526), (526, 532, 527), (532, 533, 527), (527, 533, 528), (533, 534, 528), (528, 534, 529), (534, 535, 529), (529, 535, 530), (535, 536, 530), (530, 536, 90), (536, 89, 90), (88, 39, 531), (39, 38, 531), (531, 38, 532), (38, 37, 532), (532, 37, 533), (37, 36, 533), (533, 36, 534), (36, 35, 534), (534, 35, 535), (35, 34, 535), (535, 34, 536), (34, 33, 536), (536, 33, 89), (33, 5, 89), (46, 81, 5), (45, 537, 46), (44, 538, 45), (43, 540, 44), (42, 543, 43), (41, 547, 42), (40, 552, 41), (46, 537, 81), (537, 80, 81), (45, 538, 537), (538, 539, 537), (537, 539, 80), (539, 79, 80), (44, 540, 538), (540, 541, 538), (538, 541, 539), (541, 542, 539), (539, 542, 79), (542, 78, 79), (43, 543, 540), (543, 544, 540), (540, 544, 541), (544, 545, 541), (541, 545, 542), (545, 546, 542), (542, 546, 78), (546, 77, 78), (42, 547, 543), (547, 548, 543), (543, 548, 544), (548, 549, 544), (544, 549, 545), (549, 550, 545), (545, 550, 546), (550, 551, 546), (546, 551, 77), (551, 76, 77), (41, 552, 547), (552, 553, 547), (547, 553, 548), (553, 554, 548), (548, 554, 549), (554, 555, 549), (549, 555, 550), (555, 556, 550), (550, 556, 551), (556, 557, 551), (551, 557, 76), (557, 75, 76), (40, 67, 552), (67, 66, 552), (552, 66, 553), (66, 65, 553), (553, 65, 554), (65, 64, 554), (554, 64, 555), (64, 63, 555), (555, 63, 556), (63, 62, 556), (556, 62, 557), (62, 61, 557), (557, 61, 75), (61, 4, 75), (61, 74, 4), (62, 558, 61), (63, 559, 62), (64, 561, 63), (65, 564, 64), (66, 568, 65), (67, 573, 66), (61, 558, 74), (558, 73, 74), (62, 559, 558), (559, 560, 558), (558, 560, 73), (560, 72, 73), (63, 561, 559), (561, 562, 559), (559, 562, 560), (562, 563, 560), (560, 563, 72), (563, 71, 72), (64, 564, 561), (564, 565, 561), (561, 565, 562), (565, 566, 562), (562, 566, 563), (566, 567, 563), (563, 567, 71), (567, 70, 71), (65, 568, 564), (568, 569, 564), (564, 569, 565), (569, 570, 565), (565, 570, 566), (570, 571, 566), (566, 571, 567), (571, 572, 567), (567, 572, 70), (572, 69, 70), (66, 573, 568), (573, 574, 568), (568, 574, 569), (574, 575, 569), (569, 575, 570), (575, 576, 570), (570, 576, 571), (576, 577, 571), (571, 577, 572), (577, 578, 572), (572, 578, 69), (578, 68, 69), (67, 53, 573), (53, 52, 573), (573, 52, 574), (52, 51, 574), (574, 51, 575), (51, 50, 575), (575, 50, 576), (50, 49, 576), (576, 49, 577), (49, 48, 577), (577, 48, 578), (48, 47, 578), (578, 47, 68), (47, 3, 68), (47, 60, 3), (48, 579, 47), (49, 580, 48), (50, 582, 49), (51, 585, 50), (52, 589, 51), (53, 594, 52), (47, 579, 60), (579, 59, 60), (48, 580, 579), (580, 581, 579), (579, 581, 59), (581, 58, 59), (49, 582, 580), (582, 583, 580), (580, 583, 581), (583, 584, 581), (581, 584, 58), (584, 57, 58), (50, 585, 582), (585, 586, 582), (582, 586, 583), (586, 587, 583), (583, 587, 584), (587, 588, 584), (584, 588, 57), (588, 56, 57), (51, 589, 585), (589, 590, 585), (585, 590, 586), (590, 591, 586), (586, 591, 587), (591, 592, 587), (587, 592, 588), (592, 593, 588), (588, 593, 56), (593, 55, 56), (52, 594, 589), (594, 595, 589), (589, 595, 590), (595, 596, 590), (590, 596, 591), (596, 597, 591), (591, 597, 592), (597, 598, 592), (592, 598, 593), (598, 599, 593), (593, 599, 55), (599, 54, 55), (53, 18, 594), (18, 17, 594), (594, 17, 595), (17, 16, 595), (595, 16, 596), (16, 15, 596), (596, 15, 597), (15, 14, 597), (597, 14, 598), (14, 13, 598), (598, 13, 599), (13, 12, 599), (599, 12, 54), (12, 2, 54), (33, 46, 5), (34, 600, 33), (35, 601, 34), (36, 603, 35), (37, 606, 36), (38, 610, 37), (39, 615, 38), (33, 600, 46), (600, 45, 46), (34, 601, 600), (601, 602, 600), (600, 602, 45), (602, 44, 45), (35, 603, 601), (603, 604, 601), (601, 604, 602), (604, 605, 602), (602, 605, 44), (605, 43, 44), (36, 606, 603), (606, 607, 603), (603, 607, 604), (607, 608, 604), (604, 608, 605), (608, 609, 605), (605, 609, 43), (609, 42, 43), (37, 610, 606), (610, 611, 606), (606, 611, 607), (611, 612, 607), (607, 612, 608), (612, 613, 608), (608, 613, 609), (613, 614, 609), (609, 614, 42), (614, 41, 42), (38, 615, 610), (615, 616, 610), (610, 616, 611), (616, 617, 611), (611, 617, 612), (617, 618, 612), (612, 618, 613), (618, 619, 613), (613, 619, 614), (619, 620, 614), (614, 620, 41), (620, 40, 41), (39, 25, 615), (25, 24, 615), (615, 24, 616), (24, 23, 616), (616, 23, 617), (23, 22, 617), (617, 22, 618), (22, 21, 618), (618, 21, 619), (21, 20, 619), (619, 20, 620), (20, 19, 620), (620, 19, 40), (19, 0, 40), (12, 32, 2), (13, 621, 12), (14, 622, 13), (15, 624, 14), (16, 627, 15), (17, 631, 16), (18, 636, 17), (12, 621, 32), (621, 31, 32), (13, 622, 621), (622, 623, 621), (621, 623, 31), (623, 30, 31), (14, 624, 622), (624, 625, 622), (622, 625, 623), (625, 626, 623), (623, 626, 30), (626, 29, 30), (15, 627, 624), (627, 628, 624), (624, 628, 625), (628, 629, 625), (625, 629, 626), (629, 630, 626), (626, 630, 29), (630, 28, 29), (16, 631, 627), (631, 632, 627), (627, 632, 628), (632, 633, 628), (628, 633, 629), (633, 634, 629), (629, 634, 630), (634, 635, 630), (630, 635, 28), (635, 27, 28), (17, 636, 631), (636, 637, 631), (631, 637, 632), (637, 638, 632), (632, 638, 633), (638, 639, 633), (633, 639, 634), (639, 640, 634), (634, 640, 635), (640, 641, 635), (635, 641, 27), (641, 26, 27), (18, 19, 636), (19, 20, 636), (636, 20, 637), (20, 21, 637), (637, 21, 638), (21, 22, 638), (638, 22, 639), (22, 23, 639), (639, 23, 640), (23, 24, 640), (640, 24, 641), (24, 25, 641), (641, 25, 26), (25, 1, 26)])
me_boulder.polygons.foreach_set('use_smooth', [True] * 1280)
me_boulder.materials.append(mat_boulder)
me_boulder.use_remesh_preserve_volume = False
me_boulder.use_remesh_preserve_attributes = False
me_boulder.use_mirror_vertex_groups = False
me_boulder.update()

# ---- objects
ob_boulder = bpy.data.objects.new('boulder', me_boulder)

# ---- transforms, parenting, visibility, modifiers, constraints
ob_boulder.location = (0.0, 0.0, 0.0)
ob_boulder.lineart.crease_threshold = 0.0

# ---- collection membership
col_collection_1.objects.link(ob_boulder)

# ---- scene / render settings (as saved in the file)
scene.frame_start = 1; scene.frame_end = 250; scene.frame_set(1)
scene.render.engine = 'BLENDER_EEVEE_NEXT'
scene.render.resolution_percentage = 50
scene.render.dither_intensity = 0.0
scene.cycles.use_denoising = False
scene.cycles.samples = 128
scene.cycles.sampling_pattern = 'TABULATED_SOBOL'
scene.cycles.use_adaptive_sampling = False
scene.cycles.use_light_tree = False
scene.cycles.blur_glossy = 0.0
scene.cycles.sample_clamp_indirect = 0.0
scene.view_settings.view_transform = 'Standard'
bpy.context.view_layer.update()

# ---- added for rendering (the .blend has no active camera and no usable light): camera, sun
cam_auto = bpy.data.cameras.new('AutoCamera')
cam_auto.lens = 50.0
cam_auto.sensor_width = 36.0
cam_auto.clip_end = 1000.0
ob_auto_camera = bpy.data.objects.new('AutoCamera', cam_auto)
scene.collection.objects.link(ob_auto_camera)
ob_auto_camera.location = (3.33561, -3.96341, 2.69386)
ob_auto_camera.rotation_euler = (1.09748, -7.21219e-08, 0.694738)
scene.camera = ob_auto_camera
light_auto_sun = bpy.data.lights.new('AutoSun', 'SUN')
light_auto_sun.energy = 3.0
light_auto_sun.angle = 0.0523599
ob_auto_sun = bpy.data.objects.new('AutoSun', light_auto_sun)
scene.collection.objects.link(ob_auto_sun)
ob_auto_sun.rotation_euler = (0.872665, 0.174533, 0.523599)
bpy.context.view_layer.update()
